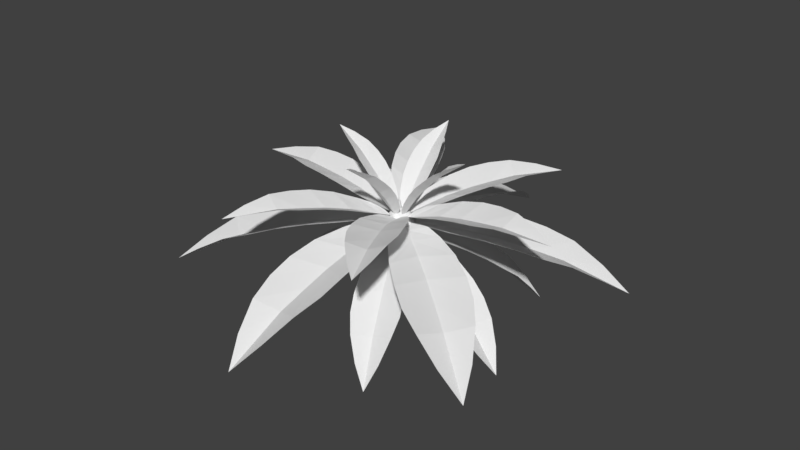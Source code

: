 # Source: PalmTops.blend  (saved by Blender 2.79.0; exported with 4.5.12 LTS)
import bpy
from mathutils import Matrix  # noqa: F401  (used for matrix-valued properties, if any)

bpy.ops.wm.read_factory_settings(use_empty=True)
scene = bpy.context.scene
scene.name = 'Scene'

# ---- collections
col_collection_1 = bpy.data.collections.new('Collection 1'); scene.collection.children.link(col_collection_1)

# ---- world
world_world = bpy.data.worlds.new('World'); scene.world = world_world
world_world.color = (0.05088, 0.05088, 0.05088)
world_world.use_sun_shadow = False
world_world.sun_shadow_jitter_overblur = 0.0
world_world.cycles.sampling_method = 'MANUAL'

# ---- meshes
me_plane_034 = bpy.data.meshes.new('Plane.034')
me_plane_034.from_pydata([(0.4346, 0.008097, 0.1565), (0.4175, -0.7856, 0.1708), (0.4451, -0.3654, 0.1863), (0.2027, 0.8424, -0.04453), (0.0, -1.006, 0.02463), (0.0, 1.252, -0.2309), (0.3516, 0.4014, 0.1106), (0.0, -0.5522, 0.03543), (0.0, -0.1306, 0.01322), (0.0, 0.3126, -0.02046), (0.1258, -1.691, -0.01455), (0.0, -1.799, -0.08278), (0.0, -1.374, -0.02308), (0.0, -1.618, -0.05777), (0.252, -1.498, 0.05639), (0.3377, -1.222, 0.1036)], [], [(9, 6, 3, 5), (4, 1, 2, 7), (7, 2, 0, 8), (8, 0, 6, 9), (14, 13, 11, 10), (1, 4, 12, 15), (15, 12, 13, 14)])
me_plane_034.use_remesh_preserve_volume = False
me_plane_034.use_remesh_preserve_attributes = False
me_plane_034.use_mirror_vertex_groups = False
me_plane_034.update()
me_plane_033 = bpy.data.meshes.new('Plane.033')
me_plane_033.from_pydata([(0.4346, 0.008097, 0.1565), (0.4175, -0.7856, 0.1708), (0.4451, -0.3654, 0.1863), (0.2027, 0.8424, -0.04453), (0.0, -1.006, 0.02463), (0.0, 1.252, -0.2309), (0.3516, 0.4014, 0.1106), (0.0, -0.5522, 0.03543), (0.0, -0.1306, 0.01322), (0.0, 0.3126, -0.02046), (0.1258, -1.691, -0.01455), (0.0, -1.799, -0.08278), (0.0, -1.374, -0.02308), (0.0, -1.618, -0.05777), (0.252, -1.498, 0.05639), (0.3377, -1.222, 0.1036)], [], [(9, 6, 3, 5), (4, 1, 2, 7), (7, 2, 0, 8), (8, 0, 6, 9), (14, 13, 11, 10), (1, 4, 12, 15), (15, 12, 13, 14)])
me_plane_033.use_remesh_preserve_volume = False
me_plane_033.use_remesh_preserve_attributes = False
me_plane_033.use_mirror_vertex_groups = False
me_plane_033.update()
me_plane_032 = bpy.data.meshes.new('Plane.032')
me_plane_032.from_pydata([(0.4346, 0.008097, 0.1565), (0.4175, -0.7856, 0.1708), (0.4451, -0.3654, 0.1863), (0.2027, 0.8424, -0.04453), (0.0, -1.006, 0.02463), (0.0, 1.252, -0.2309), (0.3516, 0.4014, 0.1106), (0.0, -0.5522, 0.03543), (0.0, -0.1306, 0.01322), (0.0, 0.3126, -0.02046), (0.1258, -1.691, -0.01455), (0.0, -1.799, -0.08278), (0.0, -1.374, -0.02308), (0.0, -1.618, -0.05777), (0.252, -1.498, 0.05639), (0.3377, -1.222, 0.1036)], [], [(9, 6, 3, 5), (4, 1, 2, 7), (7, 2, 0, 8), (8, 0, 6, 9), (14, 13, 11, 10), (1, 4, 12, 15), (15, 12, 13, 14)])
me_plane_032.use_remesh_preserve_volume = False
me_plane_032.use_remesh_preserve_attributes = False
me_plane_032.use_mirror_vertex_groups = False
me_plane_032.update()
me_plane_031 = bpy.data.meshes.new('Plane.031')
me_plane_031.from_pydata([(0.4346, 0.008097, 0.1565), (0.4175, -0.7856, 0.1708), (0.4451, -0.3654, 0.1863), (0.2027, 0.8424, -0.04453), (0.0, -1.006, 0.02463), (0.0, 1.252, -0.2309), (0.3516, 0.4014, 0.1106), (0.0, -0.5522, 0.03543), (0.0, -0.1306, 0.01322), (0.0, 0.3126, -0.02046), (0.1258, -1.691, -0.01455), (0.0, -1.799, -0.08278), (0.0, -1.374, -0.02308), (0.0, -1.618, -0.05777), (0.252, -1.498, 0.05639), (0.3377, -1.222, 0.1036)], [], [(9, 6, 3, 5), (4, 1, 2, 7), (7, 2, 0, 8), (8, 0, 6, 9), (14, 13, 11, 10), (1, 4, 12, 15), (15, 12, 13, 14)])
me_plane_031.use_remesh_preserve_volume = False
me_plane_031.use_remesh_preserve_attributes = False
me_plane_031.use_mirror_vertex_groups = False
me_plane_031.update()
me_plane_030 = bpy.data.meshes.new('Plane.030')
me_plane_030.from_pydata([(0.4346, 0.008097, 0.1565), (0.4175, -0.7856, 0.1708), (0.4451, -0.3654, 0.1863), (0.2027, 0.8424, -0.04453), (0.0, -1.006, 0.02463), (0.0, 1.252, -0.2309), (0.3516, 0.4014, 0.1106), (0.0, -0.5522, 0.03543), (0.0, -0.1306, 0.01322), (0.0, 0.3126, -0.02046), (0.1258, -1.691, -0.01455), (0.0, -1.799, -0.08278), (0.0, -1.374, -0.02308), (0.0, -1.618, -0.05777), (0.252, -1.498, 0.05639), (0.3377, -1.222, 0.1036)], [], [(9, 6, 3, 5), (4, 1, 2, 7), (7, 2, 0, 8), (8, 0, 6, 9), (14, 13, 11, 10), (1, 4, 12, 15), (15, 12, 13, 14)])
me_plane_030.use_remesh_preserve_volume = False
me_plane_030.use_remesh_preserve_attributes = False
me_plane_030.use_mirror_vertex_groups = False
me_plane_030.update()
me_plane_029 = bpy.data.meshes.new('Plane.029')
me_plane_029.from_pydata([(0.4346, 0.008097, 0.1565), (0.4175, -0.7856, 0.1708), (0.4451, -0.3654, 0.1863), (0.2027, 0.8424, -0.04453), (0.0, -1.006, 0.02463), (0.0, 1.252, -0.2309), (0.3516, 0.4014, 0.1106), (0.0, -0.5522, 0.03543), (0.0, -0.1306, 0.01322), (0.0, 0.3126, -0.02046), (0.1258, -1.691, -0.01455), (0.0, -1.799, -0.08278), (0.0, -1.374, -0.02308), (0.0, -1.618, -0.05777), (0.252, -1.498, 0.05639), (0.3377, -1.222, 0.1036)], [], [(9, 6, 3, 5), (4, 1, 2, 7), (7, 2, 0, 8), (8, 0, 6, 9), (14, 13, 11, 10), (1, 4, 12, 15), (15, 12, 13, 14)])
me_plane_029.use_remesh_preserve_volume = False
me_plane_029.use_remesh_preserve_attributes = False
me_plane_029.use_mirror_vertex_groups = False
me_plane_029.update()
me_plane_028 = bpy.data.meshes.new('Plane.028')
me_plane_028.from_pydata([(0.4346, 0.008097, 0.1565), (0.4175, -0.7856, 0.1708), (0.4451, -0.3654, 0.1863), (0.2027, 0.8424, -0.04453), (0.0, -1.006, 0.02463), (0.0, 1.252, -0.2309), (0.3516, 0.4014, 0.1106), (0.0, -0.5522, 0.03543), (0.0, -0.1306, 0.01322), (0.0, 0.3126, -0.02046), (0.1258, -1.691, -0.01455), (0.0, -1.799, -0.08278), (0.0, -1.374, -0.02308), (0.0, -1.618, -0.05777), (0.252, -1.498, 0.05639), (0.3377, -1.222, 0.1036)], [], [(9, 6, 3, 5), (4, 1, 2, 7), (7, 2, 0, 8), (8, 0, 6, 9), (14, 13, 11, 10), (1, 4, 12, 15), (15, 12, 13, 14)])
me_plane_028.use_remesh_preserve_volume = False
me_plane_028.use_remesh_preserve_attributes = False
me_plane_028.use_mirror_vertex_groups = False
me_plane_028.update()
me_plane_027 = bpy.data.meshes.new('Plane.027')
me_plane_027.from_pydata([(0.4346, 0.008097, 0.1565), (0.4175, -0.7856, 0.1708), (0.4451, -0.3654, 0.1863), (0.2027, 0.8424, -0.04453), (0.0, -1.006, 0.02463), (0.0, 1.252, -0.2309), (0.3516, 0.4014, 0.1106), (0.0, -0.5522, 0.03543), (0.0, -0.1306, 0.01322), (0.0, 0.3126, -0.02046), (0.1258, -1.691, -0.01455), (0.0, -1.799, -0.08278), (0.0, -1.374, -0.02308), (0.0, -1.618, -0.05777), (0.252, -1.498, 0.05639), (0.3377, -1.222, 0.1036)], [], [(9, 6, 3, 5), (4, 1, 2, 7), (7, 2, 0, 8), (8, 0, 6, 9), (14, 13, 11, 10), (1, 4, 12, 15), (15, 12, 13, 14)])
me_plane_027.use_remesh_preserve_volume = False
me_plane_027.use_remesh_preserve_attributes = False
me_plane_027.use_mirror_vertex_groups = False
me_plane_027.update()
me_plane_026 = bpy.data.meshes.new('Plane.026')
me_plane_026.from_pydata([(0.4346, 0.008097, 0.1565), (0.4175, -0.7856, 0.1708), (0.4451, -0.3654, 0.1863), (0.2027, 0.8424, -0.04453), (0.0, -1.006, 0.02463), (0.0, 1.252, -0.2309), (0.3516, 0.4014, 0.1106), (0.0, -0.5522, 0.03543), (0.0, -0.1306, 0.01322), (0.0, 0.3126, -0.02046), (0.1258, -1.691, -0.01455), (0.0, -1.799, -0.08278), (0.0, -1.374, -0.02308), (0.0, -1.618, -0.05777), (0.252, -1.498, 0.05639), (0.3377, -1.222, 0.1036)], [], [(9, 6, 3, 5), (4, 1, 2, 7), (7, 2, 0, 8), (8, 0, 6, 9), (14, 13, 11, 10), (1, 4, 12, 15), (15, 12, 13, 14)])
me_plane_026.use_remesh_preserve_volume = False
me_plane_026.use_remesh_preserve_attributes = False
me_plane_026.use_mirror_vertex_groups = False
me_plane_026.update()
me_plane_025 = bpy.data.meshes.new('Plane.025')
me_plane_025.from_pydata([(0.4346, 0.008097, 0.1565), (0.4175, -0.7856, 0.1708), (0.4451, -0.3654, 0.1863), (0.2027, 0.8424, -0.04453), (0.0, -1.006, 0.02463), (0.0, 1.252, -0.2309), (0.3516, 0.4014, 0.1106), (0.0, -0.5522, 0.03543), (0.0, -0.1306, 0.01322), (0.0, 0.3126, -0.02046), (0.1258, -1.691, -0.01455), (0.0, -1.799, -0.08278), (0.0, -1.374, -0.02308), (0.0, -1.618, -0.05777), (0.252, -1.498, 0.05639), (0.3377, -1.222, 0.1036)], [], [(9, 6, 3, 5), (4, 1, 2, 7), (7, 2, 0, 8), (8, 0, 6, 9), (14, 13, 11, 10), (1, 4, 12, 15), (15, 12, 13, 14)])
me_plane_025.use_remesh_preserve_volume = False
me_plane_025.use_remesh_preserve_attributes = False
me_plane_025.use_mirror_vertex_groups = False
me_plane_025.update()
me_plane_023 = bpy.data.meshes.new('Plane.023')
me_plane_023.from_pydata([(0.4346, 0.008097, 0.1565), (0.4175, -0.7856, 0.1708), (0.4451, -0.3654, 0.1863), (0.2027, 0.8424, -0.04453), (0.0, -1.006, 0.02463), (0.0, 1.252, -0.2309), (0.3516, 0.4014, 0.1106), (0.0, -0.5522, 0.03543), (0.0, -0.1306, 0.01322), (0.0, 0.3126, -0.02046), (0.1258, -1.691, -0.01455), (0.0, -1.799, -0.08278), (0.0, -1.374, -0.02308), (0.0, -1.618, -0.05777), (0.252, -1.498, 0.05639), (0.3377, -1.222, 0.1036)], [], [(9, 6, 3, 5), (4, 1, 2, 7), (7, 2, 0, 8), (8, 0, 6, 9), (14, 13, 11, 10), (1, 4, 12, 15), (15, 12, 13, 14)])
me_plane_023.use_remesh_preserve_volume = False
me_plane_023.use_remesh_preserve_attributes = False
me_plane_023.use_mirror_vertex_groups = False
me_plane_023.update()
me_plane_022 = bpy.data.meshes.new('Plane.022')
me_plane_022.from_pydata([(0.4346, 0.008097, 0.1565), (0.4175, -0.7856, 0.1708), (0.4451, -0.3654, 0.1863), (0.2027, 0.8424, -0.04453), (0.0, -1.006, 0.02463), (0.0, 1.252, -0.2309), (0.3516, 0.4014, 0.1106), (0.0, -0.5522, 0.03543), (0.0, -0.1306, 0.01322), (0.0, 0.3126, -0.02046), (0.1258, -1.691, -0.01455), (0.0, -1.799, -0.08278), (0.0, -1.374, -0.02308), (0.0, -1.618, -0.05777), (0.252, -1.498, 0.05639), (0.3377, -1.222, 0.1036)], [], [(9, 6, 3, 5), (4, 1, 2, 7), (7, 2, 0, 8), (8, 0, 6, 9), (14, 13, 11, 10), (1, 4, 12, 15), (15, 12, 13, 14)])
me_plane_022.use_remesh_preserve_volume = False
me_plane_022.use_remesh_preserve_attributes = False
me_plane_022.use_mirror_vertex_groups = False
me_plane_022.update()
me_plane_021 = bpy.data.meshes.new('Plane.021')
me_plane_021.from_pydata([(0.4346, 0.008097, 0.1565), (0.4175, -0.7856, 0.1708), (0.4451, -0.3654, 0.1863), (0.2027, 0.8424, -0.04453), (0.0, -1.006, 0.02463), (0.0, 1.252, -0.2309), (0.3516, 0.4014, 0.1106), (0.0, -0.5522, 0.03543), (0.0, -0.1306, 0.01322), (0.0, 0.3126, -0.02046), (0.1258, -1.691, -0.01455), (0.0, -1.799, -0.08278), (0.0, -1.374, -0.02308), (0.0, -1.618, -0.05777), (0.252, -1.498, 0.05639), (0.3377, -1.222, 0.1036)], [], [(9, 6, 3, 5), (4, 1, 2, 7), (7, 2, 0, 8), (8, 0, 6, 9), (14, 13, 11, 10), (1, 4, 12, 15), (15, 12, 13, 14)])
me_plane_021.use_remesh_preserve_volume = False
me_plane_021.use_remesh_preserve_attributes = False
me_plane_021.use_mirror_vertex_groups = False
me_plane_021.update()
me_plane_020 = bpy.data.meshes.new('Plane.020')
me_plane_020.from_pydata([(0.4346, 0.008097, 0.1565), (0.4175, -0.7856, 0.1708), (0.4451, -0.3654, 0.1863), (0.2027, 0.8424, -0.04453), (0.0, -1.006, 0.02463), (0.0, 1.252, -0.2309), (0.3516, 0.4014, 0.1106), (0.0, -0.5522, 0.03543), (0.0, -0.1306, 0.01322), (0.0, 0.3126, -0.02046), (0.1258, -1.691, -0.01455), (0.0, -1.799, -0.08278), (0.0, -1.374, -0.02308), (0.0, -1.618, -0.05777), (0.252, -1.498, 0.05639), (0.3377, -1.222, 0.1036)], [], [(9, 6, 3, 5), (4, 1, 2, 7), (7, 2, 0, 8), (8, 0, 6, 9), (14, 13, 11, 10), (1, 4, 12, 15), (15, 12, 13, 14)])
me_plane_020.use_remesh_preserve_volume = False
me_plane_020.use_remesh_preserve_attributes = False
me_plane_020.use_mirror_vertex_groups = False
me_plane_020.update()
me_plane_019 = bpy.data.meshes.new('Plane.019')
me_plane_019.from_pydata([(0.4346, 0.008097, 0.1565), (0.4175, -0.7856, 0.1708), (0.4451, -0.3654, 0.1863), (0.2027, 0.8424, -0.04453), (0.0, -1.006, 0.02463), (0.0, 1.252, -0.2309), (0.3516, 0.4014, 0.1106), (0.0, -0.5522, 0.03543), (0.0, -0.1306, 0.01322), (0.0, 0.3126, -0.02046), (0.1258, -1.691, -0.01455), (0.0, -1.799, -0.08278), (0.0, -1.374, -0.02308), (0.0, -1.618, -0.05777), (0.252, -1.498, 0.05639), (0.3377, -1.222, 0.1036)], [], [(9, 6, 3, 5), (4, 1, 2, 7), (7, 2, 0, 8), (8, 0, 6, 9), (14, 13, 11, 10), (1, 4, 12, 15), (15, 12, 13, 14)])
me_plane_019.use_remesh_preserve_volume = False
me_plane_019.use_remesh_preserve_attributes = False
me_plane_019.use_mirror_vertex_groups = False
me_plane_019.update()
me_plane_018 = bpy.data.meshes.new('Plane.018')
me_plane_018.from_pydata([(0.4346, 0.008097, 0.1565), (0.4175, -0.7856, 0.1708), (0.4451, -0.3654, 0.1863), (0.2027, 0.8424, -0.04453), (0.0, -1.006, 0.02463), (0.0, 1.252, -0.2309), (0.3516, 0.4014, 0.1106), (0.0, -0.5522, 0.03543), (0.0, -0.1306, 0.01322), (0.0, 0.3126, -0.02046), (0.1258, -1.691, -0.01455), (0.0, -1.799, -0.08278), (0.0, -1.374, -0.02308), (0.0, -1.618, -0.05777), (0.252, -1.498, 0.05639), (0.3377, -1.222, 0.1036)], [], [(9, 6, 3, 5), (4, 1, 2, 7), (7, 2, 0, 8), (8, 0, 6, 9), (14, 13, 11, 10), (1, 4, 12, 15), (15, 12, 13, 14)])
me_plane_018.use_remesh_preserve_volume = False
me_plane_018.use_remesh_preserve_attributes = False
me_plane_018.use_mirror_vertex_groups = False
me_plane_018.update()
me_circle = bpy.data.meshes.new('Circle')
me_circle.from_pydata([(0.0, 1.0, 0.0), (-0.1951, 0.9808, 0.0), (-0.3827, 0.9239, 0.0), (-0.5556, 0.8315, 0.0), (-0.7071, 0.7071, 0.0), (-0.8315, 0.5556, 0.0), (-0.9239, 0.3827, 0.0), (-0.9808, 0.1951, 0.0), (-1.0, 7.55e-08, 0.0), (-0.9808, -0.1951, 0.0), (-0.9239, -0.3827, 0.0), (-0.8315, -0.5556, 0.0), (-0.7071, -0.7071, 0.0), (-0.5556, -0.8315, 0.0), (-0.3827, -0.9239, 0.0), (-0.1951, -0.9808, 0.0), (3.258e-07, -1.0, 0.0), (0.1951, -0.9808, 0.0), (0.3827, -0.9239, 0.0), (0.5556, -0.8315, 0.0), (0.7071, -0.7071, 0.0), (0.8315, -0.5556, 0.0), (0.9239, -0.3827, 0.0), (0.9808, -0.1951, 0.0), (1.0, 9.656e-07, 0.0), (0.9808, 0.1951, 0.0), (0.9239, 0.3827, 0.0), (0.8315, 0.5556, 0.0), (0.7071, 0.7071, 0.0), (0.5556, 0.8315, 0.0), (0.3827, 0.9239, 0.0), (0.1951, 0.9808, 0.0), (2.981e-08, 1.251, 0.8514), (-0.2441, 1.227, 0.8514), (-0.4788, 1.156, 0.8514), (-0.695, 1.04, 0.8514), (-0.8846, 0.8846, 0.8514), (-1.04, 0.695, 0.8514), (-1.156, 0.4788, 0.8514), (-1.227, 0.2441, 0.8514), (-1.251, 2.291e-08, 0.8514), (-1.227, -0.2441, 0.8514), (-1.156, -0.4788, 0.8514), (-1.04, -0.695, 0.8514), (-0.8846, -0.8846, 0.8514), (-0.695, -1.04, 0.8514), (-0.4788, -1.156, 0.8514), (-0.2441, -1.227, 0.8514), (4.374e-07, -1.251, 0.8514), (0.2441, -1.227, 0.8514), (0.4788, -1.156, 0.8514), (0.695, -1.04, 0.8514), (0.8846, -0.8846, 0.8514), (1.04, -0.695, 0.8514), (1.156, -0.4788, 0.8514), (1.227, -0.2441, 0.8514), (1.251, 1.136e-06, 0.8514), (1.227, 0.2441, 0.8514), (1.156, 0.4788, 0.8514), (1.04, 0.695, 0.8514), (0.8846, 0.8846, 0.8514), (0.695, 1.04, 0.8514), (0.4788, 1.156, 0.8514), (0.2441, 1.227, 0.8514), (2.981e-08, 1.251, 2.138), (-0.2441, 1.227, 2.138), (-0.4788, 1.156, 2.138), (-0.695, 1.04, 2.138), (-0.8846, 0.8846, 2.138), (-1.04, 0.695, 2.138), (-1.156, 0.4788, 2.138), (-1.227, 0.2441, 2.138), (-1.251, 2.291e-08, 2.138), (-1.227, -0.2441, 2.138), (-1.156, -0.4788, 2.138), (-1.04, -0.695, 2.138), (-0.8846, -0.8846, 2.138), (-0.695, -1.04, 2.138), (-0.4788, -1.156, 2.138), (-0.2441, -1.227, 2.138), (4.374e-07, -1.251, 2.138), (0.2441, -1.227, 2.138), (0.4788, -1.156, 2.138), (0.695, -1.04, 2.138), (0.8846, -0.8846, 2.138), (1.04, -0.695, 2.138), (1.156, -0.4788, 2.138), (1.227, -0.2441, 2.138), (1.251, 1.136e-06, 2.138), (1.227, 0.2441, 2.138), (1.156, 0.4788, 2.138), (1.04, 0.695, 2.138), (0.8846, 0.8846, 2.138), (0.695, 1.04, 2.138), (0.4788, 1.156, 2.138), (0.2441, 1.227, 2.138), (-1.795e-08, 0.8437, 2.811), (-0.1646, 0.8275, 2.811), (-0.3229, 0.7795, 2.811), (-0.4687, 0.7015, 2.811), (-0.5966, 0.5966, 2.811), (-0.7015, 0.4687, 2.811), (-0.7795, 0.3229, 2.811), (-0.8275, 0.1646, 2.811), (-0.8437, 1.064e-07, 2.811), (-0.8275, -0.1646, 2.811), (-0.7795, -0.3229, 2.811), (-0.7015, -0.4687, 2.811), (-0.5966, -0.5966, 2.811), (-0.4687, -0.7015, 2.811), (-0.3229, -0.7795, 2.811), (-0.1646, -0.8275, 2.811), (2.57e-07, -0.8437, 2.811), (0.1646, -0.8275, 2.811), (0.3229, -0.7795, 2.811), (0.4687, -0.7015, 2.811), (0.5966, -0.5966, 2.811), (0.7015, -0.4687, 2.811), (0.7795, -0.3229, 2.811), (0.8275, -0.1646, 2.811), (0.8437, 8.574e-07, 2.811), (0.8275, 0.1646, 2.811), (0.7795, 0.3229, 2.811), (0.7015, 0.4687, 2.811), (0.5966, 0.5966, 2.811), (0.4687, 0.7015, 2.811), (0.3229, 0.7795, 2.811), (0.1646, 0.8275, 2.811), (-3.098e-08, 0.5708, 3.029), (-0.1113, 0.5598, 3.029), (-0.2184, 0.5273, 3.029), (-0.3171, 0.4746, 3.029), (-0.4036, 0.4036, 3.029), (-0.4746, 0.3171, 3.029), (-0.5273, 0.2184, 3.029), (-0.5598, 0.1113, 3.029), (-0.5708, 1.636e-07, 3.029), (-0.5598, -0.1113, 3.029), (-0.5273, -0.2184, 3.029), (-0.4746, -0.3171, 3.029), (-0.4036, -0.4036, 3.029), (-0.3171, -0.4746, 3.029), (-0.2184, -0.5273, 3.029), (-0.1113, -0.5598, 3.029), (1.55e-07, -0.5708, 3.029), (0.1113, -0.5598, 3.029), (0.2184, -0.5273, 3.029), (0.3171, -0.4746, 3.029), (0.4036, -0.4036, 3.029), (0.4746, -0.3171, 3.029), (0.5273, -0.2184, 3.029), (0.5598, -0.1113, 3.029), (0.5708, 6.716e-07, 3.029), (0.5598, 0.1113, 3.029), (0.5273, 0.2184, 3.029), (0.4746, 0.3171, 3.029), (0.4036, 0.4036, 3.029), (0.3171, 0.4746, 3.029), (0.2184, 0.5273, 3.029), (0.1113, 0.5598, 3.029), (-7.451e-08, 2.98e-07, 3.227), (0.2337, 0.5642, -0.5742), (0.3393, 0.5078, -0.5742), (0.4318, 0.4318, -0.5742), (0.5078, 0.3393, -0.5742), (0.5642, 0.2337, -0.5742), (0.599, 0.1191, -0.5742), (0.6107, 7.064e-07, -0.5742), (0.599, -0.1191, -0.5742), (0.5642, -0.2337, -0.5742), (0.5078, -0.3393, -0.5742), (0.4318, -0.4318, -0.5742), (0.3393, -0.5078, -0.5742), (0.2337, -0.5642, -0.5742), (0.1191, -0.599, -0.5742), (1.502e-07, -0.6107, -0.5742), (-0.1191, -0.599, -0.5742), (-0.2337, -0.5642, -0.5742), (-0.3393, -0.5078, -0.5742), (-0.4318, -0.4318, -0.5742), (-0.5078, -0.3393, -0.5742), (-0.5642, -0.2337, -0.5742), (-0.599, -0.1191, -0.5742), (-0.6107, 1.628e-07, -0.5742), (-0.599, 0.1191, -0.5742), (-0.5642, 0.2337, -0.5742), (-0.5078, 0.3393, -0.5742), (-0.4318, 0.4318, -0.5742), (-0.3393, 0.5078, -0.5742), (-0.2337, 0.5642, -0.5742), (-0.1191, 0.599, -0.5742), (-4.876e-08, 0.6107, -0.5742), (0.1191, 0.599, -0.5742), (0.1411, 0.3406, -0.9306), (0.2048, 0.3065, -0.9306), (0.2607, 0.2607, -0.9306), (0.3065, 0.2048, -0.9306), (0.3406, 0.1411, -0.9306), (0.3615, 0.07192, -0.9306), (0.3686, 5.46e-07, -0.9306), (0.3615, -0.07192, -0.9306), (0.3406, -0.1411, -0.9306), (0.3065, -0.2048, -0.9306), (0.2607, -0.2607, -0.9306), (0.2048, -0.3065, -0.9306), (0.1411, -0.3406, -0.9306), (0.07192, -0.3615, -0.9306), (3.318e-08, -0.3686, -0.9306), (-0.07192, -0.3615, -0.9306), (-0.1411, -0.3406, -0.9306), (-0.2048, -0.3065, -0.9306), (-0.2607, -0.2607, -0.9306), (-0.3065, -0.2048, -0.9306), (-0.3406, -0.1411, -0.9306), (-0.3615, -0.07192, -0.9306), (-0.3686, 2.179e-07, -0.9306), (-0.3615, 0.07192, -0.9306), (-0.3406, 0.1411, -0.9306), (-0.3065, 0.2048, -0.9306), (-0.2607, 0.2607, -0.9306), (-0.2048, 0.3065, -0.9306), (-0.1411, 0.3406, -0.9306), (-0.07192, 0.3615, -0.9306), (-8.693e-08, 0.3686, -0.9306), (0.07192, 0.3615, -0.9306), (-1.476e-07, 3.036e-07, -0.9306)], [], [(16, 48, 47, 15), (3, 35, 34, 2), (30, 62, 61, 29), (17, 49, 48, 16), (4, 36, 35, 3), (31, 63, 62, 30), (18, 50, 49, 17), (5, 37, 36, 4), (0, 32, 63, 31), (19, 51, 50, 18), (6, 38, 37, 5), (20, 52, 51, 19), (7, 39, 38, 6), (21, 53, 52, 20), (8, 40, 39, 7), (22, 54, 53, 21), (9, 41, 40, 8), (23, 55, 54, 22), (10, 42, 41, 9), (24, 56, 55, 23), (11, 43, 42, 10), (25, 57, 56, 24), (12, 44, 43, 11), (26, 58, 57, 25), (13, 45, 44, 12), (27, 59, 58, 26), (14, 46, 45, 13), (1, 33, 32, 0), (28, 60, 59, 27), (15, 47, 46, 14), (2, 34, 33, 1), (29, 61, 60, 28), (43, 75, 74, 42), (57, 89, 88, 56), (44, 76, 75, 43), (58, 90, 89, 57), (45, 77, 76, 44), (59, 91, 90, 58), (46, 78, 77, 45), (33, 65, 64, 32), (60, 92, 91, 59), (47, 79, 78, 46), (34, 66, 65, 33), (61, 93, 92, 60), (48, 80, 79, 47), (35, 67, 66, 34), (62, 94, 93, 61), (49, 81, 80, 48), (36, 68, 67, 35), (63, 95, 94, 62), (50, 82, 81, 49), (37, 69, 68, 36), (32, 64, 95, 63), (51, 83, 82, 50), (38, 70, 69, 37), (52, 84, 83, 51), (39, 71, 70, 38), (53, 85, 84, 52), (40, 72, 71, 39), (54, 86, 85, 53), (41, 73, 72, 40), (55, 87, 86, 54), (42, 74, 73, 41), (56, 88, 87, 55), (78, 110, 109, 77), (65, 97, 96, 64), (92, 124, 123, 91), (79, 111, 110, 78), (66, 98, 97, 65), (93, 125, 124, 92), (80, 112, 111, 79), (67, 99, 98, 66), (94, 126, 125, 93), (81, 113, 112, 80), (68, 100, 99, 67), (95, 127, 126, 94), (82, 114, 113, 81), (69, 101, 100, 68), (64, 96, 127, 95), (83, 115, 114, 82), (70, 102, 101, 69), (84, 116, 115, 83), (71, 103, 102, 70), (85, 117, 116, 84), (72, 104, 103, 71), (86, 118, 117, 85), (73, 105, 104, 72), (87, 119, 118, 86), (74, 106, 105, 73), (88, 120, 119, 87), (75, 107, 106, 74), (89, 121, 120, 88), (76, 108, 107, 75), (90, 122, 121, 89), (77, 109, 108, 76), (91, 123, 122, 90), (113, 145, 144, 112), (100, 132, 131, 99), (127, 159, 158, 126), (114, 146, 145, 113), (101, 133, 132, 100), (96, 128, 159, 127), (115, 147, 146, 114), (102, 134, 133, 101), (116, 148, 147, 115), (103, 135, 134, 102), (117, 149, 148, 116), (104, 136, 135, 103), (118, 150, 149, 117), (105, 137, 136, 104), (119, 151, 150, 118), (106, 138, 137, 105), (120, 152, 151, 119), (107, 139, 138, 106), (121, 153, 152, 120), (108, 140, 139, 107), (122, 154, 153, 121), (109, 141, 140, 108), (123, 155, 154, 122), (110, 142, 141, 109), (97, 129, 128, 96), (124, 156, 155, 123), (111, 143, 142, 110), (98, 130, 129, 97), (125, 157, 156, 124), (112, 144, 143, 111), (99, 131, 130, 98), (126, 158, 157, 125), (148, 160, 147), (135, 160, 134), (149, 160, 148), (136, 160, 135), (150, 160, 149), (137, 160, 136), (151, 160, 150), (138, 160, 137), (152, 160, 151), (139, 160, 138), (153, 160, 152), (140, 160, 139), (154, 160, 153), (141, 160, 140), (155, 160, 154), (142, 160, 141), (129, 160, 128), (156, 160, 155), (143, 160, 142), (130, 160, 129), (157, 160, 156), (144, 160, 143), (131, 160, 130), (158, 160, 157), (145, 160, 144), (132, 160, 131), (159, 160, 158), (146, 160, 145), (133, 160, 132), (128, 160, 159), (147, 160, 146), (134, 160, 133), (15, 176, 175, 16), (2, 189, 188, 3), (29, 162, 161, 30), (16, 175, 174, 17), (3, 188, 187, 4), (30, 161, 192, 31), (17, 174, 173, 18), (4, 187, 186, 5), (31, 192, 191, 0), (18, 173, 172, 19), (5, 186, 185, 6), (19, 172, 171, 20), (6, 185, 184, 7), (20, 171, 170, 21), (7, 184, 183, 8), (21, 170, 169, 22), (8, 183, 182, 9), (22, 169, 168, 23), (9, 182, 181, 10), (23, 168, 167, 24), (10, 181, 180, 11), (24, 167, 166, 25), (11, 180, 179, 12), (25, 166, 165, 26), (12, 179, 178, 13), (26, 165, 164, 27), (13, 178, 177, 14), (0, 191, 190, 1), (27, 164, 163, 28), (14, 177, 176, 15), (1, 190, 189, 2), (28, 163, 162, 29), (190, 222, 221, 189), (178, 210, 209, 177), (165, 197, 196, 164), (191, 223, 222, 190), (166, 198, 197, 165), (179, 211, 210, 178), (167, 199, 198, 166), (180, 212, 211, 179), (168, 200, 199, 167), (181, 213, 212, 180), (169, 201, 200, 168), (182, 214, 213, 181), (170, 202, 201, 169), (183, 215, 214, 182), (171, 203, 202, 170), (184, 216, 215, 183), (172, 204, 203, 171), (185, 217, 216, 184), (173, 205, 204, 172), (192, 224, 223, 191), (186, 218, 217, 185), (174, 206, 205, 173), (161, 193, 224, 192), (187, 219, 218, 186), (175, 207, 206, 174), (162, 194, 193, 161), (188, 220, 219, 187), (176, 208, 207, 175), (163, 195, 194, 162), (189, 221, 220, 188), (177, 209, 208, 176), (164, 196, 195, 163), (209, 210, 225), (196, 197, 225), (210, 211, 225), (197, 198, 225), (211, 212, 225), (198, 199, 225), (212, 213, 225), (199, 200, 225), (213, 214, 225), (200, 201, 225), (214, 215, 225), (201, 202, 225), (215, 216, 225), (202, 203, 225), (216, 217, 225), (203, 204, 225), (217, 218, 225), (204, 205, 225), (223, 224, 225), (218, 219, 225), (205, 206, 225), (224, 193, 225), (219, 220, 225), (206, 207, 225), (193, 194, 225), (220, 221, 225), (207, 208, 225), (194, 195, 225), (221, 222, 225), (208, 209, 225), (195, 196, 225), (222, 223, 225)])
me_circle.use_remesh_preserve_volume = False
me_circle.use_remesh_preserve_attributes = False
me_circle.use_mirror_vertex_groups = False
me_circle.update()
me_plane_017 = bpy.data.meshes.new('Plane.017')
me_plane_017.from_pydata([(0.4346, 0.008097, 0.1565), (0.4175, -0.7856, 0.1708), (0.4451, -0.3654, 0.1863), (0.2027, 0.8424, -0.04453), (0.0, -1.006, 0.02463), (0.0, 1.252, -0.2309), (0.3516, 0.4014, 0.1106), (0.0, -0.5522, 0.03543), (0.0, -0.1306, 0.01322), (0.0, 0.3126, -0.02046), (0.1258, -1.691, -0.01455), (0.0, -1.799, -0.08278), (0.0, -1.374, -0.02308), (0.0, -1.618, -0.05777), (0.252, -1.498, 0.05639), (0.3377, -1.222, 0.1036)], [], [(9, 6, 3, 5), (4, 1, 2, 7), (7, 2, 0, 8), (8, 0, 6, 9), (14, 13, 11, 10), (1, 4, 12, 15), (15, 12, 13, 14)])
me_plane_017.use_remesh_preserve_volume = False
me_plane_017.use_remesh_preserve_attributes = False
me_plane_017.use_mirror_vertex_groups = False
me_plane_017.update()
me_plane_016 = bpy.data.meshes.new('Plane.016')
me_plane_016.from_pydata([(0.4346, 0.008097, 0.1565), (0.4175, -0.7856, 0.1708), (0.4451, -0.3654, 0.1863), (0.2027, 0.8424, -0.04453), (0.0, -1.006, 0.02463), (0.0, 1.252, -0.2309), (0.3516, 0.4014, 0.1106), (0.0, -0.5522, 0.03543), (0.0, -0.1306, 0.01322), (0.0, 0.3126, -0.02046), (0.1258, -1.691, -0.01455), (0.0, -1.799, -0.08278), (0.0, -1.374, -0.02308), (0.0, -1.618, -0.05777), (0.252, -1.498, 0.05639), (0.3377, -1.222, 0.1036)], [], [(9, 6, 3, 5), (4, 1, 2, 7), (7, 2, 0, 8), (8, 0, 6, 9), (14, 13, 11, 10), (1, 4, 12, 15), (15, 12, 13, 14)])
me_plane_016.use_remesh_preserve_volume = False
me_plane_016.use_remesh_preserve_attributes = False
me_plane_016.use_mirror_vertex_groups = False
me_plane_016.update()
me_plane_015 = bpy.data.meshes.new('Plane.015')
me_plane_015.from_pydata([(0.4346, 0.008097, 0.1565), (0.4175, -0.7856, 0.1708), (0.4451, -0.3654, 0.1863), (0.2027, 0.8424, -0.04453), (0.0, -1.006, 0.02463), (0.0, 1.252, -0.2309), (0.3516, 0.4014, 0.1106), (0.0, -0.5522, 0.03543), (0.0, -0.1306, 0.01322), (0.0, 0.3126, -0.02046), (0.1258, -1.691, -0.01455), (0.0, -1.799, -0.08278), (0.0, -1.374, -0.02308), (0.0, -1.618, -0.05777), (0.252, -1.498, 0.05639), (0.3377, -1.222, 0.1036)], [], [(9, 6, 3, 5), (4, 1, 2, 7), (7, 2, 0, 8), (8, 0, 6, 9), (14, 13, 11, 10), (1, 4, 12, 15), (15, 12, 13, 14)])
me_plane_015.use_remesh_preserve_volume = False
me_plane_015.use_remesh_preserve_attributes = False
me_plane_015.use_mirror_vertex_groups = False
me_plane_015.update()
me_plane_014 = bpy.data.meshes.new('Plane.014')
me_plane_014.from_pydata([(0.4346, 0.008097, 0.1565), (0.4175, -0.7856, 0.1708), (0.4451, -0.3654, 0.1863), (0.2027, 0.8424, -0.04453), (0.0, -1.006, 0.02463), (0.0, 1.252, -0.2309), (0.3516, 0.4014, 0.1106), (0.0, -0.5522, 0.03543), (0.0, -0.1306, 0.01322), (0.0, 0.3126, -0.02046), (0.1258, -1.691, -0.01455), (0.0, -1.799, -0.08278), (0.0, -1.374, -0.02308), (0.0, -1.618, -0.05777), (0.252, -1.498, 0.05639), (0.3377, -1.222, 0.1036)], [], [(9, 6, 3, 5), (4, 1, 2, 7), (7, 2, 0, 8), (8, 0, 6, 9), (14, 13, 11, 10), (1, 4, 12, 15), (15, 12, 13, 14)])
me_plane_014.use_remesh_preserve_volume = False
me_plane_014.use_remesh_preserve_attributes = False
me_plane_014.use_mirror_vertex_groups = False
me_plane_014.update()
me_plane_013 = bpy.data.meshes.new('Plane.013')
me_plane_013.from_pydata([(0.4346, 0.008097, 0.1565), (0.4175, -0.7856, 0.1708), (0.4451, -0.3654, 0.1863), (0.2027, 0.8424, -0.04453), (0.0, -1.006, 0.02463), (0.0, 1.252, -0.2309), (0.3516, 0.4014, 0.1106), (0.0, -0.5522, 0.03543), (0.0, -0.1306, 0.01322), (0.0, 0.3126, -0.02046), (0.1258, -1.691, -0.01455), (0.0, -1.799, -0.08278), (0.0, -1.374, -0.02308), (0.0, -1.618, -0.05777), (0.252, -1.498, 0.05639), (0.3377, -1.222, 0.1036)], [], [(9, 6, 3, 5), (4, 1, 2, 7), (7, 2, 0, 8), (8, 0, 6, 9), (14, 13, 11, 10), (1, 4, 12, 15), (15, 12, 13, 14)])
me_plane_013.use_remesh_preserve_volume = False
me_plane_013.use_remesh_preserve_attributes = False
me_plane_013.use_mirror_vertex_groups = False
me_plane_013.update()
me_plane = bpy.data.meshes.new('Plane')
me_plane.from_pydata([(0.4346, 0.008097, 0.1565), (0.4175, -0.7856, 0.1708), (0.4451, -0.3654, 0.1863), (0.2027, 0.8424, -0.04453), (0.0, -1.006, 0.02463), (0.0, 1.252, -0.2309), (0.3516, 0.4014, 0.1106), (0.0, -0.5522, 0.03543), (0.0, -0.1306, 0.01322), (0.0, 0.3126, -0.02046), (0.1258, -1.691, -0.01455), (0.0, -1.799, -0.08278), (0.0, -1.374, -0.02308), (0.0, -1.618, -0.05777), (0.252, -1.498, 0.05639), (0.3377, -1.222, 0.1036)], [], [(9, 6, 3, 5), (4, 1, 2, 7), (7, 2, 0, 8), (8, 0, 6, 9), (14, 13, 11, 10), (1, 4, 12, 15), (15, 12, 13, 14)])
me_plane.use_remesh_preserve_volume = False
me_plane.use_remesh_preserve_attributes = False
me_plane.use_mirror_vertex_groups = False
me_plane.update()

# ---- objects
ob_plane_021 = bpy.data.objects.new('Plane.021', me_plane_034)
ob_plane_020 = bpy.data.objects.new('Plane.020', me_plane_033)
ob_plane_019 = bpy.data.objects.new('Plane.019', me_plane_032)
ob_plane_018 = bpy.data.objects.new('Plane.018', me_plane_031)
ob_plane_017 = bpy.data.objects.new('Plane.017', me_plane_030)
ob_plane_016 = bpy.data.objects.new('Plane.016', me_plane_029)
ob_plane_015 = bpy.data.objects.new('Plane.015', me_plane_028)
ob_plane_014 = bpy.data.objects.new('Plane.014', me_plane_027)
ob_plane_013 = bpy.data.objects.new('Plane.013', me_plane_026)
ob_plane_012 = bpy.data.objects.new('Plane.012', me_plane_025)
ob_plane_011 = bpy.data.objects.new('Plane.011', me_plane_023)
ob_plane_010 = bpy.data.objects.new('Plane.010', me_plane_022)
ob_plane_009 = bpy.data.objects.new('Plane.009', me_plane_021)
ob_plane_008 = bpy.data.objects.new('Plane.008', me_plane_020)
ob_plane_007 = bpy.data.objects.new('Plane.007', me_plane_019)
ob_plane_006 = bpy.data.objects.new('Plane.006', me_plane_018)
ob_circle = bpy.data.objects.new('Circle', me_circle)
ob_plane_005 = bpy.data.objects.new('Plane.005', me_plane_017)
ob_plane_004 = bpy.data.objects.new('Plane.004', me_plane_016)
ob_plane_003 = bpy.data.objects.new('Plane.003', me_plane_015)
ob_plane_002 = bpy.data.objects.new('Plane.002', me_plane_014)
ob_plane_001 = bpy.data.objects.new('Plane.001', me_plane_013)
ob_plane = bpy.data.objects.new('Plane', me_plane)

# ---- transforms, parenting, visibility, modifiers, constraints
ob_plane_021.location = (0.004305, -0.155, 0.3501)
ob_plane_021.rotation_euler = (0.8578, 0.00901, 3.171)
ob_plane_021.scale = (0.116, 0.116, 0.116)
ob_plane_021.lineart.crease_threshold = 0.0
_m = ob_plane_021.modifiers.new('Mirror', 'MIRROR')
_m.use_clip = True
_m.merge_threshold = 0.0012
ob_plane_020.location = (0.004305, 0.1465, 0.3501)
ob_plane_020.rotation_euler = (0.8578, 0.00901, 6.313)
ob_plane_020.scale = (0.116, 0.116, 0.116)
ob_plane_020.lineart.crease_threshold = 0.0
_m = ob_plane_020.modifiers.new('Mirror', 'MIRROR')
_m.use_clip = True
_m.merge_threshold = 0.0012
ob_plane_019.location = (0.1551, -0.004254, 0.3501)
ob_plane_019.rotation_euler = (0.8578, 0.00901, 4.742)
ob_plane_019.scale = (0.116, 0.116, 0.116)
ob_plane_019.lineart.crease_threshold = 0.0
_m = ob_plane_019.modifiers.new('Mirror', 'MIRROR')
_m.use_clip = True
_m.merge_threshold = 0.0012
ob_plane_018.location = (-0.1465, -0.004254, 0.3501)
ob_plane_018.rotation_euler = (0.8578, 0.00901, 1.601)
ob_plane_018.scale = (0.116, 0.116, 0.116)
ob_plane_018.lineart.crease_threshold = 0.0
_m = ob_plane_018.modifiers.new('Mirror', 'MIRROR')
_m.use_clip = True
_m.merge_threshold = 0.0012
ob_plane_017.location = (-0.3172, 0.0731, -0.03539)
ob_plane_017.rotation_euler = (-0.5366, 0.03721, 1.314)
ob_plane_017.scale = (0.1902, 0.1902, 0.1902)
ob_plane_017.lineart.crease_threshold = 0.0
_m = ob_plane_017.modifiers.new('Mirror', 'MIRROR')
_m.use_clip = True
_m.merge_threshold = 0.0012
ob_plane_016.location = (0.3262, -0.07885, -0.03539)
ob_plane_016.rotation_euler = (-0.5366, 0.03721, -1.827)
ob_plane_016.scale = (0.1902, 0.1902, 0.1902)
ob_plane_016.lineart.crease_threshold = 0.0
_m = ob_plane_016.modifiers.new('Mirror', 'MIRROR')
_m.use_clip = True
_m.merge_threshold = 0.0012
ob_plane_015.location = (0.2224, 0.2457, -0.03539)
ob_plane_015.rotation_euler = (-0.5366, 0.03721, -0.7444)
ob_plane_015.scale = (0.1902, 0.1902, 0.1902)
ob_plane_015.lineart.crease_threshold = 0.0
_m = ob_plane_015.modifiers.new('Mirror', 'MIRROR')
_m.use_clip = True
_m.merge_threshold = 0.0012
ob_plane_014.location = (-0.2134, -0.2514, -0.03539)
ob_plane_014.rotation_euler = (-0.5366, 0.03721, 2.397)
ob_plane_014.scale = (0.1902, 0.1902, 0.1902)
ob_plane_014.lineart.crease_threshold = 0.0
_m = ob_plane_014.modifiers.new('Mirror', 'MIRROR')
_m.use_clip = True
_m.merge_threshold = 0.0012
ob_plane_013.location = (0.1518, -0.2988, -0.03539)
ob_plane_013.rotation_euler = (-0.5366, 0.03721, 3.579)
ob_plane_013.scale = (0.1902, 0.1902, 0.1902)
ob_plane_013.lineart.crease_threshold = 0.0
_m = ob_plane_013.modifiers.new('Mirror', 'MIRROR')
_m.use_clip = True
_m.merge_threshold = 0.0012
ob_plane_012.location = (-0.1428, 0.2931, -0.03539)
ob_plane_012.rotation_euler = (-0.5366, 0.03721, 0.4372)
ob_plane_012.scale = (0.1902, 0.1902, 0.1902)
ob_plane_012.lineart.crease_threshold = 0.0
_m = ob_plane_012.modifiers.new('Mirror', 'MIRROR')
_m.use_clip = True
_m.merge_threshold = 0.0012
ob_plane_011.location = (0.1898, 0.3053, 0.2564)
ob_plane_011.rotation_euler = (0.1862, 0.02565, 5.736)
ob_plane_011.scale = (0.1902, 0.1902, 0.1902)
ob_plane_011.lineart.crease_threshold = 0.0
_m = ob_plane_011.modifiers.new('Mirror', 'MIRROR')
_m.use_clip = True
_m.merge_threshold = 0.0012
ob_plane_010.location = (-0.191, -0.3074, 0.2564)
ob_plane_010.rotation_euler = (0.1862, 0.02565, 2.594)
ob_plane_010.scale = (0.1902, 0.1902, 0.1902)
ob_plane_010.lineart.crease_threshold = 0.0
_m = ob_plane_010.modifiers.new('Mirror', 'MIRROR')
_m.use_clip = True
_m.merge_threshold = 0.0012
ob_plane_009.location = (-0.3613, -0.004254, 0.2564)
ob_plane_009.rotation_euler = (0.1862, 0.02565, 1.589)
ob_plane_009.scale = (0.1902, 0.1902, 0.1902)
ob_plane_009.lineart.crease_threshold = 0.0
_m = ob_plane_009.modifiers.new('Mirror', 'MIRROR')
_m.use_clip = True
_m.merge_threshold = 0.0012
ob_plane_008.location = (0.3601, 0.00223, 0.2564)
ob_plane_008.rotation_euler = (0.1862, 0.02565, 4.73)
ob_plane_008.scale = (0.1902, 0.1902, 0.1902)
ob_plane_008.lineart.crease_threshold = 0.0
_m = ob_plane_008.modifiers.new('Mirror', 'MIRROR')
_m.use_clip = True
_m.merge_threshold = 0.0012
ob_plane_007.location = (0.1591, -0.3244, 0.2564)
ob_plane_007.rotation_euler = (0.1862, 0.02565, 3.609)
ob_plane_007.scale = (0.1902, 0.1902, 0.1902)
ob_plane_007.lineart.crease_threshold = 0.0
_m = ob_plane_007.modifiers.new('Mirror', 'MIRROR')
_m.use_clip = True
_m.merge_threshold = 0.0012
ob_plane_006.location = (-0.1603, 0.3224, 0.2564)
ob_plane_006.rotation_euler = (0.1862, 0.02565, 0.4676)
ob_plane_006.scale = (0.1902, 0.1902, 0.1902)
ob_plane_006.lineart.crease_threshold = 0.0
_m = ob_plane_006.modifiers.new('Mirror', 'MIRROR')
_m.use_clip = True
_m.merge_threshold = 0.0012
ob_circle.location = (0.003354, -0.001331, 0.07247)
ob_circle.scale = (0.04165, 0.04165, 0.04165)
ob_circle.lineart.crease_threshold = 0.0
ob_plane_005.location = (-0.4226, -0.2569, 0.07822)
ob_plane_005.rotation_euler = (-0.2186, 0.02174, 8.414)
ob_plane_005.scale = (0.2601, 0.2601, 0.2601)
ob_plane_005.lineart.crease_threshold = 0.0
_m = ob_plane_005.modifiers.new('Mirror', 'MIRROR')
_m.use_clip = True
_m.merge_threshold = 0.0012
ob_plane_004.location = (0.3919, -0.2918, 0.07822)
ob_plane_004.rotation_euler = (-0.2186, 0.02174, 4.053)
ob_plane_004.scale = (0.2601, 0.2601, 0.2601)
ob_plane_004.lineart.crease_threshold = 0.0
_m = ob_plane_004.modifiers.new('Mirror', 'MIRROR')
_m.use_clip = True
_m.merge_threshold = 0.0012
ob_plane_003.location = (-0.4055, 0.2827, 0.07822)
ob_plane_003.rotation_euler = (-0.2186, 0.02174, 0.9319)
ob_plane_003.scale = (0.2601, 0.2601, 0.2601)
ob_plane_003.lineart.crease_threshold = 0.0
_m = ob_plane_003.modifiers.new('Mirror', 'MIRROR')
_m.use_clip = True
_m.merge_threshold = 0.0012
ob_plane_002.location = (0.4215, 0.2367, 0.07822)
ob_plane_002.rotation_euler = (-0.2186, 0.02174, 5.227)
ob_plane_002.scale = (0.2601, 0.2601, 0.2601)
ob_plane_002.lineart.crease_threshold = 0.0
_m = ob_plane_002.modifiers.new('Mirror', 'MIRROR')
_m.use_clip = True
_m.merge_threshold = 0.0012
ob_plane_001.location = (-0.008395, -0.489, 0.07822)
ob_plane_001.rotation_euler = (-0.2186, 0.02174, 3.127)
ob_plane_001.scale = (0.2601, 0.2601, 0.2601)
ob_plane_001.lineart.crease_threshold = 0.0
_m = ob_plane_001.modifiers.new('Mirror', 'MIRROR')
_m.use_clip = True
_m.merge_threshold = 0.0012
ob_plane.location = (0.008323, 0.4889, 0.07822)
ob_plane.rotation_euler = (-0.2186, 0.02174, -0.01438)
ob_plane.scale = (0.2601, 0.2601, 0.2601)
ob_plane.lineart.crease_threshold = 0.0
_m = ob_plane.modifiers.new('Mirror', 'MIRROR')
_m.use_clip = True
_m.merge_threshold = 0.0012

# ---- collection membership
col_collection_1.objects.link(ob_plane_021)
col_collection_1.objects.link(ob_plane_020)
col_collection_1.objects.link(ob_plane_019)
col_collection_1.objects.link(ob_plane_018)
col_collection_1.objects.link(ob_plane_017)
col_collection_1.objects.link(ob_plane_016)
col_collection_1.objects.link(ob_plane_015)
col_collection_1.objects.link(ob_plane_014)
col_collection_1.objects.link(ob_plane_013)
col_collection_1.objects.link(ob_plane_012)
col_collection_1.objects.link(ob_plane_011)
col_collection_1.objects.link(ob_plane_010)
col_collection_1.objects.link(ob_plane_009)
col_collection_1.objects.link(ob_plane_008)
col_collection_1.objects.link(ob_plane_007)
col_collection_1.objects.link(ob_plane_006)
col_collection_1.objects.link(ob_circle)
col_collection_1.objects.link(ob_plane_005)
col_collection_1.objects.link(ob_plane_004)
col_collection_1.objects.link(ob_plane_003)
col_collection_1.objects.link(ob_plane_002)
col_collection_1.objects.link(ob_plane_001)
col_collection_1.objects.link(ob_plane)

# ---- scene / render settings (as saved in the file)
scene.frame_start = 1; scene.frame_end = 250; scene.frame_set(1)
scene.render.engine = 'BLENDER_EEVEE_NEXT'
scene.render.resolution_percentage = 50
scene.render.dither_intensity = 0.0
scene.cycles.use_denoising = False
scene.cycles.samples = 128
scene.cycles.sampling_pattern = 'TABULATED_SOBOL'
scene.cycles.use_adaptive_sampling = False
scene.cycles.use_light_tree = False
scene.cycles.blur_glossy = 0.0
scene.cycles.sample_clamp_indirect = 0.0
scene.view_settings.view_transform = 'Standard'
bpy.context.view_layer.update()

# ---- added for rendering (the .blend has no active camera and no usable light): camera, sun
cam_auto = bpy.data.cameras.new('AutoCamera')
cam_auto.lens = 50.0
cam_auto.sensor_width = 36.0
cam_auto.clip_end = 1000.0
ob_auto_camera = bpy.data.objects.new('AutoCamera', cam_auto)
scene.collection.objects.link(ob_auto_camera)
ob_auto_camera.location = (2.16404, -2.59569, 1.86875)
ob_auto_camera.rotation_euler = (1.09748, -7.21219e-08, 0.694738)
scene.camera = ob_auto_camera
light_auto_sun = bpy.data.lights.new('AutoSun', 'SUN')
light_auto_sun.energy = 3.0
light_auto_sun.angle = 0.0523599
ob_auto_sun = bpy.data.objects.new('AutoSun', light_auto_sun)
scene.collection.objects.link(ob_auto_sun)
ob_auto_sun.rotation_euler = (0.872665, 0.174533, 0.523599)
bpy.context.view_layer.update()
